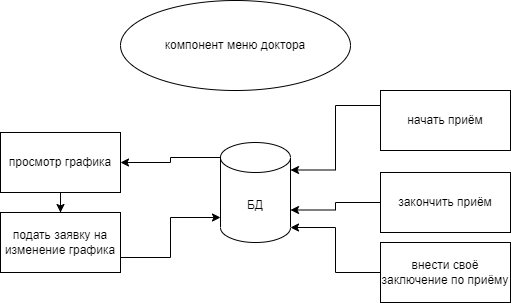

The diagram above was exported from draw.io. Its source (the exported page's mxGraphModel, read from the mxfile embedded in the PNG):
<mxGraphModel dx="842" dy="431" grid="1" gridSize="10" guides="1" tooltips="1" connect="1" arrows="1" fold="1" page="1" pageScale="1" pageWidth="827" pageHeight="1169" math="0" shadow="0">
  <root>
    <mxCell id="0" />
    <mxCell id="1" parent="0" />
    <mxCell id="2" value="компонент меню доктора" style="ellipse;whiteSpace=wrap;html=1;" parent="1" vertex="1">
      <mxGeometry x="190" y="98" width="230" height="90" as="geometry" />
    </mxCell>
    <mxCell id="24" style="edgeStyle=orthogonalEdgeStyle;rounded=0;orthogonalLoop=1;jettySize=auto;html=1;exitX=0;exitY=0.25;exitDx=0;exitDy=0;entryX=1;entryY=0;entryDx=0;entryDy=27.5;entryPerimeter=0;" parent="1" source="8" target="10" edge="1">
      <mxGeometry relative="1" as="geometry" />
    </mxCell>
    <mxCell id="8" value="начать приём" style="whiteSpace=wrap;html=1;" parent="1" vertex="1">
      <mxGeometry x="450" y="188" width="130" height="60" as="geometry" />
    </mxCell>
    <mxCell id="57" style="edgeStyle=orthogonalEdgeStyle;rounded=0;orthogonalLoop=1;jettySize=auto;html=1;exitX=0;exitY=0;exitDx=0;exitDy=15;exitPerimeter=0;entryX=1;entryY=0.5;entryDx=0;entryDy=0;" edge="1" parent="1" source="10" target="16">
      <mxGeometry relative="1" as="geometry" />
    </mxCell>
    <mxCell id="10" value="БД" style="shape=cylinder3;whiteSpace=wrap;html=1;boundedLbl=1;backgroundOutline=1;size=15;" parent="1" vertex="1">
      <mxGeometry x="290" y="240" width="70" height="100" as="geometry" />
    </mxCell>
    <mxCell id="28" value="" style="edgeStyle=orthogonalEdgeStyle;rounded=0;orthogonalLoop=1;jettySize=auto;html=1;" parent="1" source="16" target="27" edge="1">
      <mxGeometry relative="1" as="geometry" />
    </mxCell>
    <mxCell id="16" value="просмотр графика" style="rounded=0;whiteSpace=wrap;html=1;" parent="1" vertex="1">
      <mxGeometry x="70" y="230" width="120" height="60" as="geometry" />
    </mxCell>
    <mxCell id="48" style="edgeStyle=orthogonalEdgeStyle;rounded=0;orthogonalLoop=1;jettySize=auto;html=1;exitX=1;exitY=0.75;exitDx=0;exitDy=0;entryX=0;entryY=0.75;entryDx=0;entryDy=0;entryPerimeter=0;" edge="1" parent="1" source="27" target="10">
      <mxGeometry relative="1" as="geometry" />
    </mxCell>
    <mxCell id="27" value="подать заявку на изменение графика" style="whiteSpace=wrap;html=1;rounded=0;" parent="1" vertex="1">
      <mxGeometry x="70" y="310" width="120" height="60" as="geometry" />
    </mxCell>
    <mxCell id="52" style="edgeStyle=orthogonalEdgeStyle;rounded=0;orthogonalLoop=1;jettySize=auto;html=1;entryX=1;entryY=0;entryDx=0;entryDy=67.5;entryPerimeter=0;" edge="1" parent="1" source="51" target="10">
      <mxGeometry relative="1" as="geometry" />
    </mxCell>
    <mxCell id="51" value="закончить приём" style="whiteSpace=wrap;html=1;" vertex="1" parent="1">
      <mxGeometry x="450" y="270" width="130" height="60" as="geometry" />
    </mxCell>
    <mxCell id="54" style="edgeStyle=orthogonalEdgeStyle;rounded=0;orthogonalLoop=1;jettySize=auto;html=1;entryX=1;entryY=1;entryDx=0;entryDy=-15;entryPerimeter=0;" edge="1" parent="1" source="53" target="10">
      <mxGeometry relative="1" as="geometry" />
    </mxCell>
    <mxCell id="53" value="внести своё заключение по приёму" style="whiteSpace=wrap;html=1;" vertex="1" parent="1">
      <mxGeometry x="450" y="340" width="130" height="60" as="geometry" />
    </mxCell>
  </root>
</mxGraphModel>